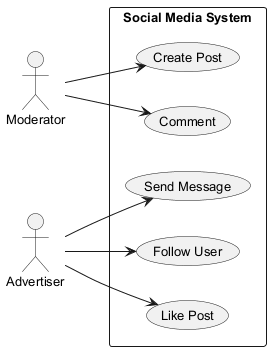

The diagram above was rendered by PlantUML. Its source (embedded in the PNG):
@startuml
skinparam backgroundColor #FFFFFF
skinparam classBackgroundColor #F3E5F5
skinparam classBorderColor #6A1B9A
skinparam defaultFontSize 13
left to right direction
actor "Moderator" as Moderator
actor "Advertiser" as Advertiser
rectangle "Social Media System" {
  usecase "Send Message" as UC_SendMessage
  usecase "Comment" as UC_Comment
  usecase "Like Post" as UC_LikePost
  usecase "Follow User" as UC_FollowUser
  usecase "Create Post" as UC_CreatePost
}
Moderator --> UC_Comment
Moderator --> UC_CreatePost
Advertiser --> UC_LikePost
Advertiser --> UC_SendMessage
Advertiser --> UC_FollowUser
@enduml